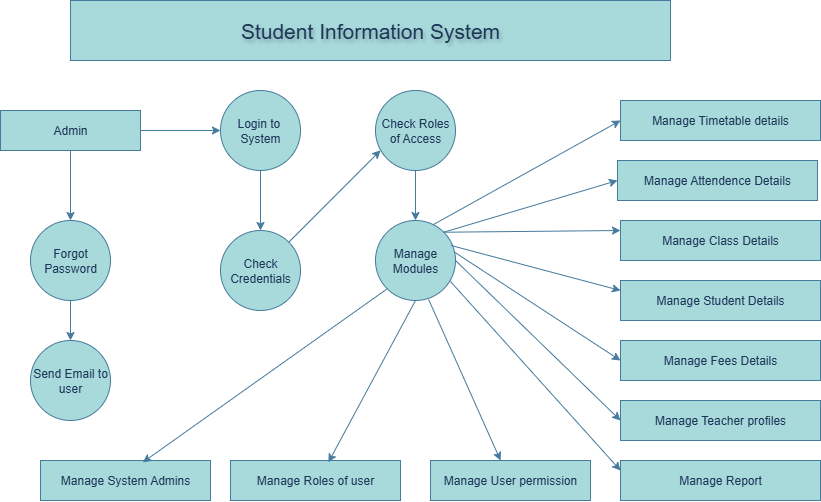

The diagram above was exported from draw.io. Its source (the exported page's mxGraphModel, read from the mxfile embedded in the PNG):
<mxGraphModel dx="1226" dy="661" grid="1" gridSize="10" guides="1" tooltips="1" connect="1" arrows="1" fold="1" page="1" pageScale="1" pageWidth="850" pageHeight="1100" math="0" shadow="0">
  <root>
    <mxCell id="0" />
    <mxCell id="1" parent="0" />
    <mxCell id="8yd4GuC4oOevQj1jEW77-22" value="" style="edgeStyle=orthogonalEdgeStyle;rounded=0;orthogonalLoop=1;jettySize=auto;html=1;labelBackgroundColor=none;strokeColor=#457B9D;fontColor=default;" edge="1" parent="1" source="8yd4GuC4oOevQj1jEW77-1" target="8yd4GuC4oOevQj1jEW77-6">
      <mxGeometry relative="1" as="geometry" />
    </mxCell>
    <mxCell id="8yd4GuC4oOevQj1jEW77-1" value="Login to&amp;nbsp;&lt;div&gt;System&lt;/div&gt;" style="ellipse;whiteSpace=wrap;html=1;aspect=fixed;labelBackgroundColor=none;fillColor=#A8DADC;strokeColor=#457B9D;fontColor=#1D3557;" vertex="1" parent="1">
      <mxGeometry x="230" y="110" width="80" height="80" as="geometry" />
    </mxCell>
    <mxCell id="8yd4GuC4oOevQj1jEW77-32" value="" style="edgeStyle=orthogonalEdgeStyle;rounded=0;orthogonalLoop=1;jettySize=auto;html=1;labelBackgroundColor=none;strokeColor=#457B9D;fontColor=default;" edge="1" parent="1" source="8yd4GuC4oOevQj1jEW77-2" target="8yd4GuC4oOevQj1jEW77-3">
      <mxGeometry relative="1" as="geometry" />
    </mxCell>
    <mxCell id="8yd4GuC4oOevQj1jEW77-2" value="Check Roles of Access" style="ellipse;whiteSpace=wrap;html=1;aspect=fixed;labelBackgroundColor=none;fillColor=#A8DADC;strokeColor=#457B9D;fontColor=#1D3557;" vertex="1" parent="1">
      <mxGeometry x="385" y="110" width="80" height="80" as="geometry" />
    </mxCell>
    <mxCell id="8yd4GuC4oOevQj1jEW77-3" value="Manage Modules" style="ellipse;whiteSpace=wrap;html=1;aspect=fixed;fillColor=#A8DADC;fontColor=#1D3557;strokeColor=#457B9D;labelBackgroundColor=none;" vertex="1" parent="1">
      <mxGeometry x="385" y="240" width="80" height="80" as="geometry" />
    </mxCell>
    <mxCell id="8yd4GuC4oOevQj1jEW77-4" value="Send Email to&lt;div&gt;user&lt;/div&gt;" style="ellipse;whiteSpace=wrap;html=1;aspect=fixed;labelBackgroundColor=none;fillColor=#A8DADC;strokeColor=#457B9D;fontColor=#1D3557;" vertex="1" parent="1">
      <mxGeometry x="40" y="360" width="80" height="80" as="geometry" />
    </mxCell>
    <mxCell id="8yd4GuC4oOevQj1jEW77-23" value="" style="edgeStyle=orthogonalEdgeStyle;rounded=0;orthogonalLoop=1;jettySize=auto;html=1;labelBackgroundColor=none;strokeColor=#457B9D;fontColor=default;" edge="1" parent="1" source="8yd4GuC4oOevQj1jEW77-5" target="8yd4GuC4oOevQj1jEW77-4">
      <mxGeometry relative="1" as="geometry" />
    </mxCell>
    <mxCell id="8yd4GuC4oOevQj1jEW77-5" value="Forgot&lt;div&gt;Password&lt;/div&gt;" style="ellipse;whiteSpace=wrap;html=1;aspect=fixed;labelBackgroundColor=none;fillColor=#A8DADC;strokeColor=#457B9D;fontColor=#1D3557;" vertex="1" parent="1">
      <mxGeometry x="40" y="240" width="80" height="80" as="geometry" />
    </mxCell>
    <mxCell id="8yd4GuC4oOevQj1jEW77-6" value="Check Credentials" style="ellipse;whiteSpace=wrap;html=1;aspect=fixed;labelBackgroundColor=none;fillColor=#A8DADC;strokeColor=#457B9D;fontColor=#1D3557;" vertex="1" parent="1">
      <mxGeometry x="230" y="250" width="80" height="80" as="geometry" />
    </mxCell>
    <mxCell id="8yd4GuC4oOevQj1jEW77-7" value="&lt;font style=&quot;font-size: 21px;&quot;&gt;Student Information System&lt;/font&gt;" style="rounded=0;whiteSpace=wrap;html=1;labelBorderColor=none;textShadow=1;labelBackgroundColor=none;fillColor=#A8DADC;strokeColor=#457B9D;fontColor=#1D3557;" vertex="1" parent="1">
      <mxGeometry x="80" y="20" width="600" height="60" as="geometry" />
    </mxCell>
    <mxCell id="8yd4GuC4oOevQj1jEW77-21" value="" style="edgeStyle=orthogonalEdgeStyle;rounded=0;orthogonalLoop=1;jettySize=auto;html=1;labelBackgroundColor=none;strokeColor=#457B9D;fontColor=default;" edge="1" parent="1" source="8yd4GuC4oOevQj1jEW77-8" target="8yd4GuC4oOevQj1jEW77-1">
      <mxGeometry relative="1" as="geometry" />
    </mxCell>
    <mxCell id="8yd4GuC4oOevQj1jEW77-24" value="" style="edgeStyle=orthogonalEdgeStyle;rounded=0;orthogonalLoop=1;jettySize=auto;html=1;labelBackgroundColor=none;strokeColor=#457B9D;fontColor=default;" edge="1" parent="1" source="8yd4GuC4oOevQj1jEW77-8" target="8yd4GuC4oOevQj1jEW77-5">
      <mxGeometry relative="1" as="geometry" />
    </mxCell>
    <mxCell id="8yd4GuC4oOevQj1jEW77-8" value="Admin" style="rounded=0;whiteSpace=wrap;html=1;labelBackgroundColor=none;fillColor=#A8DADC;strokeColor=#457B9D;fontColor=#1D3557;" vertex="1" parent="1">
      <mxGeometry x="10" y="130" width="140" height="40" as="geometry" />
    </mxCell>
    <mxCell id="8yd4GuC4oOevQj1jEW77-9" style="edgeStyle=orthogonalEdgeStyle;rounded=0;orthogonalLoop=1;jettySize=auto;html=1;exitX=0.5;exitY=1;exitDx=0;exitDy=0;labelBackgroundColor=none;strokeColor=#457B9D;fontColor=default;" edge="1" parent="1" source="8yd4GuC4oOevQj1jEW77-8" target="8yd4GuC4oOevQj1jEW77-8">
      <mxGeometry relative="1" as="geometry" />
    </mxCell>
    <mxCell id="8yd4GuC4oOevQj1jEW77-10" value="Manage System Admins" style="rounded=0;whiteSpace=wrap;html=1;labelBackgroundColor=none;fillColor=#A8DADC;strokeColor=#457B9D;fontColor=#1D3557;" vertex="1" parent="1">
      <mxGeometry x="50" y="480" width="170" height="40" as="geometry" />
    </mxCell>
    <mxCell id="8yd4GuC4oOevQj1jEW77-11" value="Manage Roles of user" style="rounded=0;whiteSpace=wrap;html=1;labelBackgroundColor=none;fillColor=#A8DADC;strokeColor=#457B9D;fontColor=#1D3557;" vertex="1" parent="1">
      <mxGeometry x="240" y="480" width="170" height="40" as="geometry" />
    </mxCell>
    <mxCell id="8yd4GuC4oOevQj1jEW77-12" value="Manage User permission" style="rounded=0;whiteSpace=wrap;html=1;labelBackgroundColor=none;fillColor=#A8DADC;strokeColor=#457B9D;fontColor=#1D3557;" vertex="1" parent="1">
      <mxGeometry x="440" y="480" width="160" height="40" as="geometry" />
    </mxCell>
    <mxCell id="8yd4GuC4oOevQj1jEW77-13" value="Manage Report" style="rounded=0;whiteSpace=wrap;html=1;labelBackgroundColor=none;fillColor=#A8DADC;strokeColor=#457B9D;fontColor=#1D3557;" vertex="1" parent="1">
      <mxGeometry x="630" y="480" width="200" height="40" as="geometry" />
    </mxCell>
    <mxCell id="8yd4GuC4oOevQj1jEW77-14" value="Manage Teacher profiles" style="rounded=0;whiteSpace=wrap;html=1;labelBackgroundColor=none;fillColor=#A8DADC;strokeColor=#457B9D;fontColor=#1D3557;" vertex="1" parent="1">
      <mxGeometry x="630" y="420" width="200" height="40" as="geometry" />
    </mxCell>
    <mxCell id="8yd4GuC4oOevQj1jEW77-15" value="Manage Fees Details" style="rounded=0;whiteSpace=wrap;html=1;labelBackgroundColor=none;fillColor=#A8DADC;strokeColor=#457B9D;fontColor=#1D3557;" vertex="1" parent="1">
      <mxGeometry x="630" y="360" width="200" height="40" as="geometry" />
    </mxCell>
    <mxCell id="8yd4GuC4oOevQj1jEW77-16" value="Manage Student Details" style="rounded=0;whiteSpace=wrap;html=1;labelBackgroundColor=none;fillColor=#A8DADC;strokeColor=#457B9D;fontColor=#1D3557;" vertex="1" parent="1">
      <mxGeometry x="630" y="300" width="200" height="40" as="geometry" />
    </mxCell>
    <mxCell id="8yd4GuC4oOevQj1jEW77-17" value="Manage Timetable details" style="rounded=0;whiteSpace=wrap;html=1;labelBackgroundColor=none;fillColor=#A8DADC;strokeColor=#457B9D;fontColor=#1D3557;" vertex="1" parent="1">
      <mxGeometry x="630" y="120" width="200" height="40" as="geometry" />
    </mxCell>
    <mxCell id="8yd4GuC4oOevQj1jEW77-18" value="Manage Attendence Details" style="rounded=0;whiteSpace=wrap;html=1;labelBackgroundColor=none;fillColor=#A8DADC;strokeColor=#457B9D;fontColor=#1D3557;" vertex="1" parent="1">
      <mxGeometry x="627" y="180" width="200" height="40" as="geometry" />
    </mxCell>
    <mxCell id="8yd4GuC4oOevQj1jEW77-19" value="Manage Class Details" style="rounded=0;whiteSpace=wrap;html=1;labelBackgroundColor=none;fillColor=#A8DADC;strokeColor=#457B9D;fontColor=#1D3557;" vertex="1" parent="1">
      <mxGeometry x="630" y="240" width="200" height="40" as="geometry" />
    </mxCell>
    <mxCell id="8yd4GuC4oOevQj1jEW77-20" style="edgeStyle=orthogonalEdgeStyle;rounded=0;orthogonalLoop=1;jettySize=auto;html=1;exitX=0.5;exitY=1;exitDx=0;exitDy=0;labelBackgroundColor=none;strokeColor=#457B9D;fontColor=default;" edge="1" parent="1" source="8yd4GuC4oOevQj1jEW77-16" target="8yd4GuC4oOevQj1jEW77-16">
      <mxGeometry relative="1" as="geometry" />
    </mxCell>
    <mxCell id="8yd4GuC4oOevQj1jEW77-31" value="" style="endArrow=classic;html=1;rounded=0;exitX=1;exitY=0;exitDx=0;exitDy=0;entryX=0.063;entryY=0.748;entryDx=0;entryDy=0;entryPerimeter=0;labelBackgroundColor=none;strokeColor=#457B9D;fontColor=default;" edge="1" parent="1" source="8yd4GuC4oOevQj1jEW77-6" target="8yd4GuC4oOevQj1jEW77-2">
      <mxGeometry width="50" height="50" relative="1" as="geometry">
        <mxPoint x="320" y="240" as="sourcePoint" />
        <mxPoint x="370" y="190" as="targetPoint" />
      </mxGeometry>
    </mxCell>
    <mxCell id="8yd4GuC4oOevQj1jEW77-35" value="" style="endArrow=classic;html=1;rounded=0;exitX=0.664;exitY=0.987;exitDx=0;exitDy=0;exitPerimeter=0;entryX=0.438;entryY=0;entryDx=0;entryDy=0;entryPerimeter=0;labelBackgroundColor=none;strokeColor=#457B9D;fontColor=default;" edge="1" parent="1" source="8yd4GuC4oOevQj1jEW77-3" target="8yd4GuC4oOevQj1jEW77-12">
      <mxGeometry width="50" height="50" relative="1" as="geometry">
        <mxPoint x="420" y="380" as="sourcePoint" />
        <mxPoint x="470" y="330" as="targetPoint" />
      </mxGeometry>
    </mxCell>
    <mxCell id="8yd4GuC4oOevQj1jEW77-38" value="" style="endArrow=classic;html=1;rounded=0;exitX=0.5;exitY=1;exitDx=0;exitDy=0;entryX=0.576;entryY=0.045;entryDx=0;entryDy=0;entryPerimeter=0;labelBackgroundColor=none;strokeColor=#457B9D;fontColor=default;" edge="1" parent="1" source="8yd4GuC4oOevQj1jEW77-3" target="8yd4GuC4oOevQj1jEW77-11">
      <mxGeometry width="50" height="50" relative="1" as="geometry">
        <mxPoint x="400" y="320" as="sourcePoint" />
        <mxPoint x="300" y="470" as="targetPoint" />
      </mxGeometry>
    </mxCell>
    <mxCell id="8yd4GuC4oOevQj1jEW77-40" value="" style="endArrow=classic;html=1;rounded=0;entryX=0.602;entryY=0.045;entryDx=0;entryDy=0;entryPerimeter=0;exitX=0;exitY=1;exitDx=0;exitDy=0;labelBackgroundColor=none;strokeColor=#457B9D;fontColor=default;" edge="1" parent="1" source="8yd4GuC4oOevQj1jEW77-3" target="8yd4GuC4oOevQj1jEW77-10">
      <mxGeometry width="50" height="50" relative="1" as="geometry">
        <mxPoint x="400" y="320" as="sourcePoint" />
        <mxPoint x="149.98999999999998" y="462.96" as="targetPoint" />
      </mxGeometry>
    </mxCell>
    <mxCell id="8yd4GuC4oOevQj1jEW77-42" value="" style="endArrow=classic;html=1;rounded=0;entryX=0;entryY=0.5;entryDx=0;entryDy=0;exitX=0.722;exitY=0.052;exitDx=0;exitDy=0;exitPerimeter=0;labelBackgroundColor=none;strokeColor=#457B9D;fontColor=default;" edge="1" parent="1" source="8yd4GuC4oOevQj1jEW77-3" target="8yd4GuC4oOevQj1jEW77-17">
      <mxGeometry width="50" height="50" relative="1" as="geometry">
        <mxPoint x="470" y="280" as="sourcePoint" />
        <mxPoint x="450" y="270" as="targetPoint" />
      </mxGeometry>
    </mxCell>
    <mxCell id="8yd4GuC4oOevQj1jEW77-44" value="" style="endArrow=classic;html=1;rounded=0;entryX=0;entryY=0.25;entryDx=0;entryDy=0;exitX=1;exitY=0;exitDx=0;exitDy=0;labelBackgroundColor=none;strokeColor=#457B9D;fontColor=default;" edge="1" parent="1" source="8yd4GuC4oOevQj1jEW77-3" target="8yd4GuC4oOevQj1jEW77-19">
      <mxGeometry width="50" height="50" relative="1" as="geometry">
        <mxPoint x="470" y="280" as="sourcePoint" />
        <mxPoint x="450" y="270" as="targetPoint" />
      </mxGeometry>
    </mxCell>
    <mxCell id="8yd4GuC4oOevQj1jEW77-45" value="" style="endArrow=classic;html=1;rounded=0;entryX=0;entryY=0.5;entryDx=0;entryDy=0;exitX=1;exitY=0;exitDx=0;exitDy=0;labelBackgroundColor=none;strokeColor=#457B9D;fontColor=default;" edge="1" parent="1" source="8yd4GuC4oOevQj1jEW77-3" target="8yd4GuC4oOevQj1jEW77-18">
      <mxGeometry width="50" height="50" relative="1" as="geometry">
        <mxPoint x="470" y="260" as="sourcePoint" />
        <mxPoint x="450" y="270" as="targetPoint" />
      </mxGeometry>
    </mxCell>
    <mxCell id="8yd4GuC4oOevQj1jEW77-48" value="" style="endArrow=classic;html=1;rounded=0;entryX=0;entryY=0.25;entryDx=0;entryDy=0;exitX=0.943;exitY=0.312;exitDx=0;exitDy=0;exitPerimeter=0;labelBackgroundColor=none;strokeColor=#457B9D;fontColor=default;" edge="1" parent="1" source="8yd4GuC4oOevQj1jEW77-3" target="8yd4GuC4oOevQj1jEW77-16">
      <mxGeometry width="50" height="50" relative="1" as="geometry">
        <mxPoint x="465" y="280" as="sourcePoint" />
        <mxPoint x="450" y="270" as="targetPoint" />
      </mxGeometry>
    </mxCell>
    <mxCell id="8yd4GuC4oOevQj1jEW77-49" value="" style="endArrow=classic;html=1;rounded=0;entryX=0;entryY=0.5;entryDx=0;entryDy=0;exitX=0.982;exitY=0.392;exitDx=0;exitDy=0;exitPerimeter=0;labelBackgroundColor=none;strokeColor=#457B9D;fontColor=default;" edge="1" parent="1" source="8yd4GuC4oOevQj1jEW77-3" target="8yd4GuC4oOevQj1jEW77-15">
      <mxGeometry width="50" height="50" relative="1" as="geometry">
        <mxPoint x="460" y="290" as="sourcePoint" />
        <mxPoint x="450" y="270" as="targetPoint" />
      </mxGeometry>
    </mxCell>
    <mxCell id="8yd4GuC4oOevQj1jEW77-51" value="" style="endArrow=classic;html=1;rounded=0;entryX=0;entryY=0.5;entryDx=0;entryDy=0;exitX=1;exitY=0.5;exitDx=0;exitDy=0;labelBackgroundColor=none;strokeColor=#457B9D;fontColor=default;" edge="1" parent="1" source="8yd4GuC4oOevQj1jEW77-3" target="8yd4GuC4oOevQj1jEW77-14">
      <mxGeometry width="50" height="50" relative="1" as="geometry">
        <mxPoint x="470" y="300" as="sourcePoint" />
        <mxPoint x="450" y="270" as="targetPoint" />
      </mxGeometry>
    </mxCell>
    <mxCell id="8yd4GuC4oOevQj1jEW77-52" value="" style="endArrow=classic;html=1;rounded=0;entryX=0;entryY=0.25;entryDx=0;entryDy=0;labelBackgroundColor=none;strokeColor=#457B9D;fontColor=default;" edge="1" parent="1" target="8yd4GuC4oOevQj1jEW77-13">
      <mxGeometry width="50" height="50" relative="1" as="geometry">
        <mxPoint x="460" y="301" as="sourcePoint" />
        <mxPoint x="450" y="270" as="targetPoint" />
      </mxGeometry>
    </mxCell>
  </root>
</mxGraphModel>